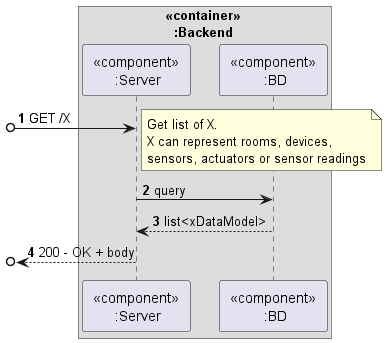

The diagram above was rendered by PlantUML. Its source (embedded in the PNG):
@startuml
'https://plantuml.com/sequence-diagram

autonumber
!pragma teoz true


box "<<container>> \n  :Backend"
    participant " <<component>> \n :Server" as Server
    participant " <<component>> \n :BD" as BD
end box


[o-> Server: GET /X

note right
  Get list of X.
  X can represent rooms, devices,
  sensors, actuators or sensor readings
end note

Server -> BD : query
BD --> Server : list<xDataModel>
[o<-- Server: 200 - OK + body



@enduml